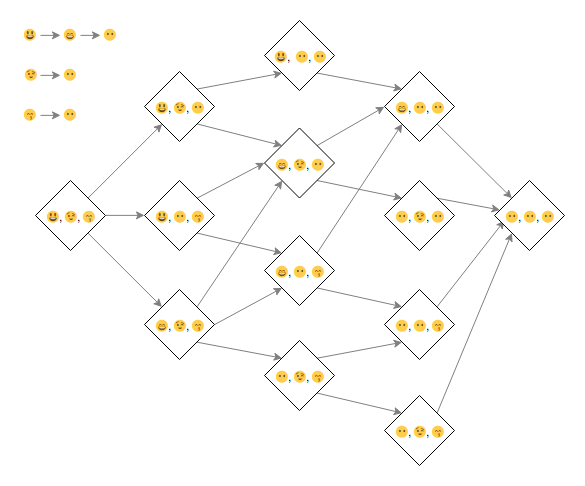

The diagram above was exported from draw.io. Its source (the exported page's mxGraphModel, read from the mxfile embedded in the PNG):
<mxGraphModel dx="1178" dy="850" grid="1" gridSize="10" guides="1" tooltips="1" connect="1" arrows="1" fold="1" page="1" pageScale="1" pageWidth="700" pageHeight="200" math="0" shadow="0">
  <root>
    <mxCell id="0" />
    <mxCell id="1" parent="0" />
    <mxCell id="nEgcFTu6EANpcpcKvdcR-76" style="edgeStyle=none;rounded=0;orthogonalLoop=1;jettySize=auto;html=1;strokeColor=#808080;exitX=1;exitY=0;exitDx=0;exitDy=0;entryX=0;entryY=1;entryDx=0;entryDy=0;" parent="1" source="nEgcFTu6EANpcpcKvdcR-2" target="znWJhcSjmXUDw8LBxJ8T-4" edge="1">
      <mxGeometry relative="1" as="geometry">
        <mxPoint x="40" y="192.5" as="sourcePoint" />
        <mxPoint x="102.5" y="175" as="targetPoint" />
      </mxGeometry>
    </mxCell>
    <mxCell id="znWJhcSjmXUDw8LBxJ8T-17" style="rounded=0;orthogonalLoop=1;jettySize=auto;html=1;exitX=1;exitY=0.5;exitDx=0;exitDy=0;entryX=0;entryY=0.5;entryDx=0;entryDy=0;strokeColor=#808080;" edge="1" parent="1" source="nEgcFTu6EANpcpcKvdcR-2" target="znWJhcSjmXUDw8LBxJ8T-2">
      <mxGeometry relative="1" as="geometry" />
    </mxCell>
    <mxCell id="znWJhcSjmXUDw8LBxJ8T-18" style="edgeStyle=none;rounded=0;orthogonalLoop=1;jettySize=auto;html=1;exitX=1;exitY=1;exitDx=0;exitDy=0;strokeColor=#808080;" edge="1" parent="1" source="nEgcFTu6EANpcpcKvdcR-2" target="znWJhcSjmXUDw8LBxJ8T-3">
      <mxGeometry relative="1" as="geometry" />
    </mxCell>
    <mxCell id="nEgcFTu6EANpcpcKvdcR-2" value="😃, 😉, 😙" style="rhombus;whiteSpace=wrap;html=1;strokeWidth=1;" parent="1" vertex="1">
      <mxGeometry x="61" y="50" width="70" height="70" as="geometry" />
    </mxCell>
    <mxCell id="znWJhcSjmXUDw8LBxJ8T-22" style="edgeStyle=none;rounded=0;orthogonalLoop=1;jettySize=auto;html=1;exitX=1;exitY=1;exitDx=0;exitDy=0;entryX=0;entryY=0;entryDx=0;entryDy=0;strokeColor=#808080;" edge="1" parent="1" source="znWJhcSjmXUDw8LBxJ8T-2" target="znWJhcSjmXUDw8LBxJ8T-8">
      <mxGeometry relative="1" as="geometry" />
    </mxCell>
    <mxCell id="znWJhcSjmXUDw8LBxJ8T-23" style="edgeStyle=none;rounded=0;orthogonalLoop=1;jettySize=auto;html=1;exitX=1;exitY=0;exitDx=0;exitDy=0;entryX=0;entryY=0.5;entryDx=0;entryDy=0;strokeColor=#808080;" edge="1" parent="1" source="znWJhcSjmXUDw8LBxJ8T-2" target="znWJhcSjmXUDw8LBxJ8T-9">
      <mxGeometry relative="1" as="geometry" />
    </mxCell>
    <mxCell id="znWJhcSjmXUDw8LBxJ8T-2" value="😃, 😶, 😙" style="rhombus;whiteSpace=wrap;html=1;strokeWidth=1;" vertex="1" parent="1">
      <mxGeometry x="170" y="50" width="70" height="70" as="geometry" />
    </mxCell>
    <mxCell id="znWJhcSjmXUDw8LBxJ8T-19" style="edgeStyle=none;rounded=0;orthogonalLoop=1;jettySize=auto;html=1;exitX=1;exitY=1;exitDx=0;exitDy=0;entryX=0;entryY=0;entryDx=0;entryDy=0;strokeColor=#808080;" edge="1" parent="1" source="znWJhcSjmXUDw8LBxJ8T-3" target="znWJhcSjmXUDw8LBxJ8T-7">
      <mxGeometry relative="1" as="geometry" />
    </mxCell>
    <mxCell id="znWJhcSjmXUDw8LBxJ8T-20" style="edgeStyle=none;rounded=0;orthogonalLoop=1;jettySize=auto;html=1;exitX=1;exitY=0.5;exitDx=0;exitDy=0;entryX=0;entryY=1;entryDx=0;entryDy=0;strokeColor=#808080;" edge="1" parent="1" source="znWJhcSjmXUDw8LBxJ8T-3" target="znWJhcSjmXUDw8LBxJ8T-8">
      <mxGeometry relative="1" as="geometry" />
    </mxCell>
    <mxCell id="znWJhcSjmXUDw8LBxJ8T-21" style="edgeStyle=none;rounded=0;orthogonalLoop=1;jettySize=auto;html=1;exitX=1;exitY=0;exitDx=0;exitDy=0;strokeColor=#808080;entryX=0;entryY=1;entryDx=0;entryDy=0;" edge="1" parent="1" source="znWJhcSjmXUDw8LBxJ8T-3" target="znWJhcSjmXUDw8LBxJ8T-9">
      <mxGeometry relative="1" as="geometry">
        <mxPoint x="300" y="70" as="targetPoint" />
      </mxGeometry>
    </mxCell>
    <mxCell id="znWJhcSjmXUDw8LBxJ8T-3" value="😁, 😉, 😙" style="rhombus;whiteSpace=wrap;html=1;strokeWidth=1;" vertex="1" parent="1">
      <mxGeometry x="170" y="159" width="70" height="70" as="geometry" />
    </mxCell>
    <mxCell id="znWJhcSjmXUDw8LBxJ8T-24" style="edgeStyle=none;rounded=0;orthogonalLoop=1;jettySize=auto;html=1;exitX=1;exitY=1;exitDx=0;exitDy=0;entryX=0;entryY=0;entryDx=0;entryDy=0;strokeColor=#808080;" edge="1" parent="1" source="znWJhcSjmXUDw8LBxJ8T-4" target="znWJhcSjmXUDw8LBxJ8T-9">
      <mxGeometry relative="1" as="geometry" />
    </mxCell>
    <mxCell id="znWJhcSjmXUDw8LBxJ8T-25" style="edgeStyle=none;rounded=0;orthogonalLoop=1;jettySize=auto;html=1;exitX=1;exitY=0;exitDx=0;exitDy=0;entryX=0;entryY=1;entryDx=0;entryDy=0;strokeColor=#808080;" edge="1" parent="1" source="znWJhcSjmXUDw8LBxJ8T-4" target="znWJhcSjmXUDw8LBxJ8T-10">
      <mxGeometry relative="1" as="geometry" />
    </mxCell>
    <mxCell id="znWJhcSjmXUDw8LBxJ8T-4" value="😃, 😉, 😶" style="rhombus;whiteSpace=wrap;html=1;strokeWidth=1;" vertex="1" parent="1">
      <mxGeometry x="170" y="-59" width="70" height="70" as="geometry" />
    </mxCell>
    <mxCell id="znWJhcSjmXUDw8LBxJ8T-31" style="edgeStyle=none;rounded=0;orthogonalLoop=1;jettySize=auto;html=1;exitX=1;exitY=1;exitDx=0;exitDy=0;entryX=0;entryY=0;entryDx=0;entryDy=0;strokeColor=#808080;" edge="1" parent="1" source="znWJhcSjmXUDw8LBxJ8T-7" target="znWJhcSjmXUDw8LBxJ8T-11">
      <mxGeometry relative="1" as="geometry" />
    </mxCell>
    <mxCell id="znWJhcSjmXUDw8LBxJ8T-32" style="edgeStyle=none;rounded=0;orthogonalLoop=1;jettySize=auto;html=1;exitX=1;exitY=0;exitDx=0;exitDy=0;entryX=0;entryY=1;entryDx=0;entryDy=0;strokeColor=#808080;" edge="1" parent="1" source="znWJhcSjmXUDw8LBxJ8T-7" target="znWJhcSjmXUDw8LBxJ8T-12">
      <mxGeometry relative="1" as="geometry" />
    </mxCell>
    <mxCell id="znWJhcSjmXUDw8LBxJ8T-7" value="😶, 😉, 😙" style="rhombus;whiteSpace=wrap;html=1;strokeWidth=1;" vertex="1" parent="1">
      <mxGeometry x="290" y="210" width="70" height="70" as="geometry" />
    </mxCell>
    <mxCell id="znWJhcSjmXUDw8LBxJ8T-29" style="edgeStyle=none;rounded=0;orthogonalLoop=1;jettySize=auto;html=1;exitX=1;exitY=0;exitDx=0;exitDy=0;entryX=0;entryY=1;entryDx=0;entryDy=0;strokeColor=#808080;" edge="1" parent="1" source="znWJhcSjmXUDw8LBxJ8T-8" target="znWJhcSjmXUDw8LBxJ8T-14">
      <mxGeometry relative="1" as="geometry" />
    </mxCell>
    <mxCell id="znWJhcSjmXUDw8LBxJ8T-30" style="edgeStyle=none;rounded=0;orthogonalLoop=1;jettySize=auto;html=1;exitX=1;exitY=1;exitDx=0;exitDy=0;entryX=0;entryY=0;entryDx=0;entryDy=0;strokeColor=#808080;" edge="1" parent="1" source="znWJhcSjmXUDw8LBxJ8T-8" target="znWJhcSjmXUDw8LBxJ8T-12">
      <mxGeometry relative="1" as="geometry" />
    </mxCell>
    <mxCell id="znWJhcSjmXUDw8LBxJ8T-8" value="😁, 😶, 😙" style="rhombus;whiteSpace=wrap;html=1;strokeWidth=1;" vertex="1" parent="1">
      <mxGeometry x="290" y="105" width="70" height="70" as="geometry" />
    </mxCell>
    <mxCell id="znWJhcSjmXUDw8LBxJ8T-27" style="edgeStyle=none;rounded=0;orthogonalLoop=1;jettySize=auto;html=1;exitX=1;exitY=0;exitDx=0;exitDy=0;entryX=0;entryY=0.5;entryDx=0;entryDy=0;strokeColor=#808080;" edge="1" parent="1" source="znWJhcSjmXUDw8LBxJ8T-9" target="znWJhcSjmXUDw8LBxJ8T-14">
      <mxGeometry relative="1" as="geometry" />
    </mxCell>
    <mxCell id="znWJhcSjmXUDw8LBxJ8T-28" style="edgeStyle=none;rounded=0;orthogonalLoop=1;jettySize=auto;html=1;exitX=1;exitY=1;exitDx=0;exitDy=0;entryX=0;entryY=0;entryDx=0;entryDy=0;strokeColor=#808080;" edge="1" parent="1" source="znWJhcSjmXUDw8LBxJ8T-9" target="znWJhcSjmXUDw8LBxJ8T-13">
      <mxGeometry relative="1" as="geometry" />
    </mxCell>
    <mxCell id="znWJhcSjmXUDw8LBxJ8T-9" value="😁, 😉, 😶" style="rhombus;whiteSpace=wrap;html=1;strokeWidth=1;" vertex="1" parent="1">
      <mxGeometry x="290" y="-2.5" width="70" height="70" as="geometry" />
    </mxCell>
    <mxCell id="znWJhcSjmXUDw8LBxJ8T-26" style="edgeStyle=none;rounded=0;orthogonalLoop=1;jettySize=auto;html=1;exitX=1;exitY=1;exitDx=0;exitDy=0;entryX=0;entryY=0;entryDx=0;entryDy=0;strokeColor=#808080;" edge="1" parent="1" source="znWJhcSjmXUDw8LBxJ8T-10" target="znWJhcSjmXUDw8LBxJ8T-14">
      <mxGeometry relative="1" as="geometry" />
    </mxCell>
    <mxCell id="znWJhcSjmXUDw8LBxJ8T-10" value="😃,&amp;nbsp; 😶, 😶" style="rhombus;whiteSpace=wrap;html=1;strokeWidth=1;" vertex="1" parent="1">
      <mxGeometry x="290" y="-110" width="70" height="70" as="geometry" />
    </mxCell>
    <mxCell id="znWJhcSjmXUDw8LBxJ8T-33" style="edgeStyle=none;rounded=0;orthogonalLoop=1;jettySize=auto;html=1;exitX=1;exitY=0;exitDx=0;exitDy=0;entryX=0;entryY=1;entryDx=0;entryDy=0;strokeColor=#808080;" edge="1" parent="1" source="znWJhcSjmXUDw8LBxJ8T-11" target="znWJhcSjmXUDw8LBxJ8T-15">
      <mxGeometry relative="1" as="geometry" />
    </mxCell>
    <mxCell id="znWJhcSjmXUDw8LBxJ8T-11" value="😶, 😉, 😙" style="rhombus;whiteSpace=wrap;html=1;strokeWidth=1;" vertex="1" parent="1">
      <mxGeometry x="410" y="265" width="70" height="70" as="geometry" />
    </mxCell>
    <mxCell id="znWJhcSjmXUDw8LBxJ8T-34" style="edgeStyle=none;rounded=0;orthogonalLoop=1;jettySize=auto;html=1;exitX=1;exitY=0;exitDx=0;exitDy=0;entryX=0.143;entryY=0.571;entryDx=0;entryDy=0;entryPerimeter=0;strokeColor=#808080;" edge="1" parent="1" source="znWJhcSjmXUDw8LBxJ8T-12" target="znWJhcSjmXUDw8LBxJ8T-15">
      <mxGeometry relative="1" as="geometry" />
    </mxCell>
    <mxCell id="znWJhcSjmXUDw8LBxJ8T-12" value="😶, 😶, 😙" style="rhombus;whiteSpace=wrap;html=1;strokeWidth=1;" vertex="1" parent="1">
      <mxGeometry x="410" y="159" width="70" height="70" as="geometry" />
    </mxCell>
    <mxCell id="znWJhcSjmXUDw8LBxJ8T-35" style="edgeStyle=none;rounded=0;orthogonalLoop=1;jettySize=auto;html=1;exitX=1;exitY=0;exitDx=0;exitDy=0;strokeColor=#808080;" edge="1" parent="1" source="znWJhcSjmXUDw8LBxJ8T-13" target="znWJhcSjmXUDw8LBxJ8T-15">
      <mxGeometry relative="1" as="geometry" />
    </mxCell>
    <mxCell id="znWJhcSjmXUDw8LBxJ8T-13" value="😶, 😉, 😶" style="rhombus;whiteSpace=wrap;html=1;strokeWidth=1;" vertex="1" parent="1">
      <mxGeometry x="410" y="50" width="70" height="70" as="geometry" />
    </mxCell>
    <mxCell id="znWJhcSjmXUDw8LBxJ8T-36" style="edgeStyle=none;rounded=0;orthogonalLoop=1;jettySize=auto;html=1;exitX=1;exitY=1;exitDx=0;exitDy=0;entryX=0;entryY=0;entryDx=0;entryDy=0;strokeColor=#808080;" edge="1" parent="1" source="znWJhcSjmXUDw8LBxJ8T-14" target="znWJhcSjmXUDw8LBxJ8T-15">
      <mxGeometry relative="1" as="geometry" />
    </mxCell>
    <mxCell id="znWJhcSjmXUDw8LBxJ8T-14" value="😁, 😶, 😶" style="rhombus;whiteSpace=wrap;html=1;strokeWidth=1;" vertex="1" parent="1">
      <mxGeometry x="410" y="-59" width="70" height="70" as="geometry" />
    </mxCell>
    <mxCell id="znWJhcSjmXUDw8LBxJ8T-15" value="😶, 😶, 😶" style="rhombus;whiteSpace=wrap;html=1;strokeWidth=1;" vertex="1" parent="1">
      <mxGeometry x="520" y="50" width="70" height="70" as="geometry" />
    </mxCell>
    <mxCell id="znWJhcSjmXUDw8LBxJ8T-46" style="edgeStyle=none;rounded=0;orthogonalLoop=1;jettySize=auto;html=1;exitX=1;exitY=0.5;exitDx=0;exitDy=0;entryX=0;entryY=0.5;entryDx=0;entryDy=0;strokeColor=#808080;align=center;" edge="1" parent="1" source="znWJhcSjmXUDw8LBxJ8T-37" target="znWJhcSjmXUDw8LBxJ8T-42">
      <mxGeometry relative="1" as="geometry" />
    </mxCell>
    <mxCell id="znWJhcSjmXUDw8LBxJ8T-37" value="😉" style="text;html=1;align=center;" vertex="1" parent="1">
      <mxGeometry x="47" y="-70" width="19" height="30" as="geometry" />
    </mxCell>
    <mxCell id="znWJhcSjmXUDw8LBxJ8T-44" style="edgeStyle=none;rounded=0;orthogonalLoop=1;jettySize=auto;html=1;exitX=1;exitY=0.5;exitDx=0;exitDy=0;entryX=0;entryY=0.5;entryDx=0;entryDy=0;strokeColor=#808080;align=center;" edge="1" parent="1" source="znWJhcSjmXUDw8LBxJ8T-38" target="znWJhcSjmXUDw8LBxJ8T-40">
      <mxGeometry relative="1" as="geometry" />
    </mxCell>
    <mxCell id="znWJhcSjmXUDw8LBxJ8T-38" value="😃" style="text;html=1;align=center;" vertex="1" parent="1">
      <mxGeometry x="46" y="-110" width="20" height="30" as="geometry" />
    </mxCell>
    <mxCell id="znWJhcSjmXUDw8LBxJ8T-47" style="edgeStyle=none;rounded=0;orthogonalLoop=1;jettySize=auto;html=1;exitX=1;exitY=0.5;exitDx=0;exitDy=0;entryX=0;entryY=0.5;entryDx=0;entryDy=0;strokeColor=#808080;align=center;" edge="1" parent="1" source="znWJhcSjmXUDw8LBxJ8T-39" target="znWJhcSjmXUDw8LBxJ8T-43">
      <mxGeometry relative="1" as="geometry" />
    </mxCell>
    <mxCell id="znWJhcSjmXUDw8LBxJ8T-39" value="😙" style="text;html=1;align=center;" vertex="1" parent="1">
      <mxGeometry x="46" y="-30" width="20" height="30" as="geometry" />
    </mxCell>
    <mxCell id="znWJhcSjmXUDw8LBxJ8T-45" style="edgeStyle=none;rounded=0;orthogonalLoop=1;jettySize=auto;html=1;exitX=1;exitY=0.5;exitDx=0;exitDy=0;entryX=0;entryY=0.5;entryDx=0;entryDy=0;strokeColor=#808080;align=center;" edge="1" parent="1" source="znWJhcSjmXUDw8LBxJ8T-40" target="znWJhcSjmXUDw8LBxJ8T-41">
      <mxGeometry relative="1" as="geometry" />
    </mxCell>
    <mxCell id="znWJhcSjmXUDw8LBxJ8T-40" value="😁" style="text;html=1;align=center;" vertex="1" parent="1">
      <mxGeometry x="86" y="-110" width="20" height="30" as="geometry" />
    </mxCell>
    <mxCell id="znWJhcSjmXUDw8LBxJ8T-41" value="😶" style="text;html=1;align=center;" vertex="1" parent="1">
      <mxGeometry x="126" y="-110" width="20" height="30" as="geometry" />
    </mxCell>
    <mxCell id="znWJhcSjmXUDw8LBxJ8T-42" value="😶" style="text;html=1;align=center;" vertex="1" parent="1">
      <mxGeometry x="86" y="-70" width="20" height="30" as="geometry" />
    </mxCell>
    <mxCell id="znWJhcSjmXUDw8LBxJ8T-43" value="😶" style="text;html=1;align=center;" vertex="1" parent="1">
      <mxGeometry x="86" y="-30" width="20" height="30" as="geometry" />
    </mxCell>
  </root>
</mxGraphModel>